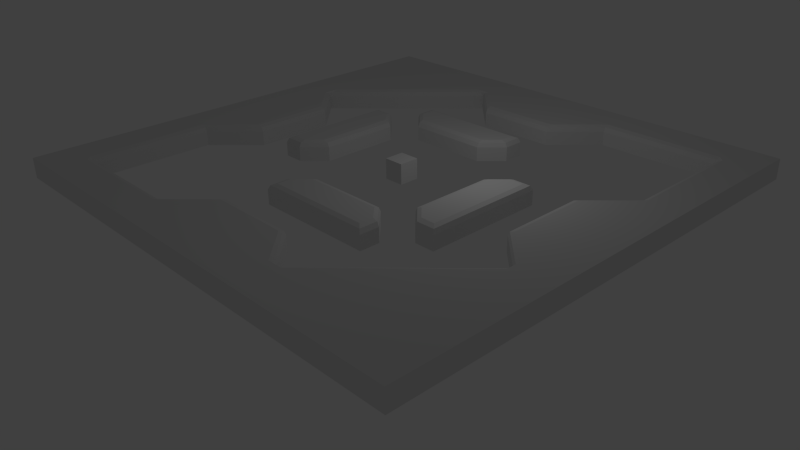 # Source: obstacles_01_final_after_bevel.blend  (saved by Blender 2.70.2; exported with 4.5.12 LTS)
import bpy
from mathutils import Matrix  # noqa: F401  (used for matrix-valued properties, if any)

bpy.ops.wm.read_factory_settings(use_empty=True)
scene = bpy.context.scene
scene.name = 'Scene'

# ---- collections
col_collection_1 = bpy.data.collections.new('Collection 1'); scene.collection.children.link(col_collection_1)

# ---- world
world_world = bpy.data.worlds.new('World'); scene.world = world_world
world_world.color = (0.05088, 0.05088, 0.05088)
world_world.use_sun_shadow = False
world_world.sun_shadow_jitter_overblur = 0.0
world_world.cycles.sampling_method = 'MANUAL'
world_world.cycles.sample_map_resolution = 256

# ---- cameras
cam_camera = bpy.data.cameras.new('Camera')
cam_camera.clip_end = 100.0
cam_camera.lens = 35.0
cam_camera.sensor_width = 32.0
cam_camera.sensor_height = 18.0
cam_camera.ortho_scale = 7.314
cam_camera.dof.focus_distance = 0.0
cam_camera.dof.aperture_fstop = 128.0

# ---- lights
light_lamp = bpy.data.lights.new('Lamp', 'POINT')
light_lamp.transmission_factor = 0.0
light_lamp.cutoff_distance = 30.0
light_lamp.energy = 100.0
light_lamp.shadow_buffer_clip_start = 1.001
light_lamp.shadow_soft_size = 1.0
light_lamp.shadow_maximum_resolution = 0.006
light_lamp.use_absolute_resolution = True
light_lamp.cycles.use_multiple_importance_sampling = False

# ---- meshes
me_grid = bpy.data.meshes.new('Grid')
me_grid.from_pydata([(-12.0, -12.0, 0.0), (-10.0, -12.0, 0.0), (-8.0, -12.0, 0.0), (-6.0, -12.0, 0.0), (-4.0, -12.0, 0.0), (-2.0, -12.0, 0.0), (3.576e-07, -12.0, 0.0), (2.0, -12.0, 0.0), (4.0, -12.0, 0.0), (6.0, -12.0, 0.0), (8.0, -12.0, 0.0), (10.0, -12.0, 0.0), (12.0, -12.0, 0.0), (-12.0, -10.0, 0.0), (-10.0, -10.0, 0.0), (-8.0, -10.0, 0.0), (-6.0, -10.0, 0.0), (12.0, -10.0, 0.0), (-12.0, -8.0, 0.0), (-10.0, -8.0, 0.0), (12.0, -8.0, 0.0), (-12.0, -6.0, 0.0), (-10.0, -6.0, 0.0), (12.0, -6.0, 0.0), (-12.0, -4.0, 0.0), (12.0, -4.0, 0.0), (-12.0, -2.0, 0.0), (12.0, -2.0, 0.0), (-12.0, 3.576e-07, 0.0), (12.0, 3.576e-07, 0.0), (-12.0, 2.0, 0.0), (12.0, 2.0, 0.0), (-12.0, 4.0, 0.0), (12.0, 4.0, 0.0), (-12.0, 6.0, 0.0), (10.0, 6.0, 0.0), (12.0, 6.0, 0.0), (-12.0, 8.0, 0.0), (10.0, 8.0, 0.0), (12.0, 8.0, 0.0), (-12.0, 10.0, 0.0), (6.0, 10.0, 0.0), (8.0, 10.0, 0.0), (10.0, 10.0, 0.0), (12.0, 10.0, 0.0), (-12.0, 12.0, 0.0), (-10.0, 12.0, 0.0), (-8.0, 12.0, 0.0), (-6.0, 12.0, 0.0), (-4.0, 12.0, 0.0), (-2.0, 12.0, 0.0), (3.576e-07, 12.0, 0.0), (2.0, 12.0, 0.0), (4.0, 12.0, 0.0), (6.0, 12.0, 0.0), (8.0, 12.0, 0.0), (10.0, 12.0, 0.0), (12.0, 12.0, 0.0), (4.0, -10.0, 0.0), (-4.0, -10.0, 0.0), (-2.0, -8.0, 0.0), (0.0, -8.0, 0.0), (2.0, -8.0, 0.0), (6.0, -8.0, 0.0), (8.0, -6.0, 0.0), (4.0, -6.0, 0.0), (2.0, -6.0, 0.0), (0.0, -6.0, 0.0), (-2.0, -6.0, 0.0), (-10.0, -4.0, 0.0), (0.0, -4.0, 0.0), (2.0, -4.0, 0.0), (6.0, -4.0, 0.0), (10.0, -4.0, 0.0), (8.0, -2.0, 0.0), (6.0, -2.0, 0.0), (4.0, -2.0, 0.0), (-6.0, -2.0, 0.0), (-8.0, -2.0, 0.0), (-8.0, 0.0, 0.0), (-6.0, 0.0, 0.0), (-4.0, 0.0, 0.0), (4.0, 0.0, 0.0), (6.0, 0.0, 0.0), (8.0, 0.0, 0.0), (8.0, 2.0, 0.0), (6.0, 2.0, 0.0), (-4.0, 2.0, 0.0), (-6.0, 2.0, 0.0), (-8.0, 2.0, 0.0), (-10.0, 4.0, 0.0), (-6.0, 4.0, 0.0), (-2.0, 4.0, 0.0), (0.0, 4.0, 0.0), (10.0, 4.0, 0.0), (2.0, 6.0, 0.0), (0.0, 6.0, 0.0), (-2.0, 6.0, 0.0), (-4.0, 6.0, 0.0), (-8.0, 6.0, 0.0), (-6.0, 8.0, 0.0), (-2.0, 8.0, 0.0), (0.0, 8.0, 0.0), (2.0, 8.0, 0.0), (4.0, 10.0, 0.0), (-4.0, 10.0, 0.0), (-3.0, 4.0, 0.0), (-3.0, 6.0, 0.0), (-4.0, 5.0, 0.0), (3.0, -6.0, 0.0), (-1.0, -6.0, 0.0), (-2.0, -5.0, 0.0), (-1.0, -4.0, 0.0), (4.0, -5.0, 0.0), (3.0, -4.0, 0.0), (5.0, -4.0, 0.0), (6.0, -3.0, 0.0), (4.0, -3.0, 0.0), (-5.0, -2.0, 0.0), (-6.0, -1.0, 0.0), (-4.0, -1.0, 0.0), (6.0, 1.0, 0.0), (5.0, 2.0, 0.0), (4.0, 1.0, 0.0), (-6.0, 3.0, 0.0), (-4.0, 3.0, 0.0), (-5.0, 4.0, 0.0), (1.0, 4.0, 0.0), (2.0, 5.0, 0.0), (1.0, 6.0, 0.0), (0.5, 0.0, 0.0), (-0.5, 0.0, 0.0), (0.0, 0.5, 0.0), (0.5, 0.5, 0.0), (-0.5, 0.5, 0.0), (0.0, -0.5, 0.0), (0.5, -0.5, 0.0), (-0.5, -0.5, 0.0), (-12.0, -12.0, 1.0), (-10.0, -12.0, 1.0), (-8.0, -12.0, 1.0), (-6.0, -12.0, 1.0), (-4.0, -12.0, 1.0), (-2.0, -12.0, 1.0), (3.576e-07, -12.0, 1.0), (2.0, -12.0, 1.0), (4.0, -12.0, 1.0), (6.0, -12.0, 1.0), (8.0, -12.0, 1.0), (10.0, -12.0, 1.0), (12.0, -12.0, 1.0), (-12.0, -10.0, 1.0), (12.0, -10.0, 1.0), (-12.0, -8.0, 1.0), (12.0, -8.0, 1.0), (-12.0, -6.0, 1.0), (12.0, -6.0, 1.0), (-12.0, -4.0, 1.0), (12.0, -4.0, 1.0), (-12.0, -2.0, 1.0), (12.0, -2.0, 1.0), (-12.0, 3.576e-07, 1.0), (12.0, 3.576e-07, 1.0), (-12.0, 2.0, 1.0), (12.0, 2.0, 1.0), (-12.0, 4.0, 1.0), (12.0, 4.0, 1.0), (-12.0, 6.0, 1.0), (12.0, 6.0, 1.0), (-12.0, 8.0, 1.0), (12.0, 8.0, 1.0), (-12.0, 10.0, 1.0), (12.0, 10.0, 1.0), (-12.0, 12.0, 1.0), (-10.0, 12.0, 1.0), (-8.0, 12.0, 1.0), (-6.0, 12.0, 1.0), (-4.0, 12.0, 1.0), (-2.0, 12.0, 1.0), (3.576e-07, 12.0, 1.0), (2.0, 12.0, 1.0), (4.0, 12.0, 1.0), (6.0, 12.0, 1.0), (8.0, 12.0, 1.0), (10.0, 12.0, 1.0), (12.0, 12.0, 1.0), (10.0, -10.0, 1.0), (8.0, -10.0, 1.0), (6.0, -10.0, 1.0), (2.0, -10.0, 1.0), (0.0, -10.0, 1.0), (-2.0, -10.0, 1.0), (8.0, -8.0, 1.0), (10.0, -8.0, 1.0), (10.0, -6.0, 1.0), (10.0, -2.0, 1.0), (-10.0, -2.0, 1.0), (-10.0, 0.0, 1.0), (0.0, 0.0, 1.0), (10.0, 0.0, 1.0), (10.0, 2.0, 1.0), (-10.0, 2.0, 1.0), (-10.0, 6.0, 1.0), (-10.0, 8.0, 1.0), (-8.0, 8.0, 1.0), (2.0, 10.0, 1.0), (0.0, 10.0, 1.0), (-2.0, 10.0, 1.0), (-6.0, 10.0, 1.0), (-8.0, 10.0, 1.0), (-10.0, 10.0, 1.0), (-2.0, 5.0, 1.0), (-3.0, 5.0, 1.0), (0.0, -5.0, 1.0), (2.0, -5.0, 1.0), (5.0, -2.0, 1.0), (-5.0, 0.0, 1.0), (5.0, 0.0, 1.0), (-5.0, 2.0, 1.0), (0.0, 5.0, 1.0), (-1.0, -5.0, 1.0), (3.0, -5.0, 1.0), (5.0, -3.0, 1.0), (-5.0, -1.0, 1.0), (5.0, 1.0, 1.0), (-5.0, 3.0, 1.0), (1.0, 5.0, 1.0), (0.5, 0.0, 1.0), (-0.5, 0.0, 1.0), (0.0, 0.5, 1.0), (0.5, 0.5, 1.0), (-0.5, 0.5, 1.0), (0.0, -0.5, 1.0), (0.5, -0.5, 1.0), (-0.5, -0.5, 1.0), (-7.0, 7.0, 0.0), (7.0, -7.0, 0.0), (-10.0, -10.3, 1.0), (-10.0, -10.0, 0.7027), (-10.3, -10.0, 1.0), (-10.21, -10.21, 1.0), (-10.0, -10.09, 0.9129), (-10.09, -10.0, 0.9129), (-8.0, -10.0, 0.7027), (-8.0, -10.3, 1.0), (-8.0, -10.09, 0.9129), (-6.0, -10.0, 0.7027), (-6.0, -10.3, 1.0), (-6.0, -10.09, 0.9129), (-10.3, -8.0, 1.0), (-10.0, -8.0, 0.7027), (-10.09, -8.0, 0.9129), (-10.3, -6.0, 1.0), (-10.0, -6.0, 0.7027), (-10.09, -6.0, 0.9129), (10.3, 6.0, 1.0), (10.0, 6.0, 0.7027), (10.09, 6.0, 0.9129), (10.0, 8.0, 0.7027), (10.3, 8.0, 1.0), (10.09, 8.0, 0.9129), (6.0, 10.0, 0.7027), (6.0, 10.3, 1.0), (6.0, 10.09, 0.9129), (8.0, 10.3, 1.0), (8.0, 10.0, 0.7027), (8.0, 10.09, 0.9129), (10.0, 10.0, 0.7027), (10.3, 10.0, 1.0), (10.21, 10.21, 1.0), (10.0, 10.3, 1.0), (10.09, 10.0, 0.9129), (10.0, 10.09, 0.9129), (4.42, -10.0, 1.0), (4.0, -10.0, 0.7027), (3.662, -10.0, 1.0), (4.0, -10.3, 1.0), (4.167, -9.956, 0.9129), (3.858, -9.957, 0.9129), (-3.662, -10.0, 1.0), (-4.0, -10.0, 0.7027), (-4.0, -10.3, 1.0), (-3.858, -9.957, 0.9129), (-4.0, -10.09, 0.9129), (-2.0, -8.338, 1.0), (-2.0, -8.0, 0.7027), (-2.0, -8.099, 0.9129), (0.0, -8.0, 0.7027), (0.0, -8.338, 1.0), (0.0, -8.099, 0.9129), (2.0, -8.338, 1.0), (2.0, -8.0, 0.7027), (2.0, -8.099, 0.9129), (6.0, -8.0, 0.7027), (6.0, -8.42, 1.0), (6.42, -8.0, 1.0), (5.956, -8.167, 0.9129), (6.167, -7.956, 0.9129), (8.0, -6.0, 0.7027), (8.0, -6.42, 1.0), (8.42, -6.0, 1.0), (7.956, -6.167, 0.9129), (8.167, -5.956, 0.9129), (3.662, -5.703, 1.0), (4.0, -6.0, 0.7027), (3.901, -5.913, 0.9129), (2.0, -6.0, 0.7027), (2.0, -5.703, 1.0), (2.0, -5.913, 0.9129), (0.0, -5.703, 1.0), (0.0, -6.0, 0.7027), (0.0, -5.913, 0.9129), (-2.0, -6.0, 0.7027), (-1.662, -5.703, 1.0), (-1.901, -5.913, 0.9129), (-10.0, -4.0, 0.7027), (-10.0, -3.662, 1.0), (-10.3, -4.0, 1.0), (-9.957, -3.858, 0.9129), (-10.09, -4.0, 0.9129), (0.0, -4.0, 0.7027), (0.0, -4.338, 1.0), (0.0, -4.099, 0.9129), (2.0, -4.338, 1.0), (2.0, -4.0, 0.7027), (2.0, -4.099, 0.9129), (6.0, -4.0, 0.7027), (5.703, -3.662, 1.0), (5.913, -3.901, 0.9129), (10.0, -3.662, 1.0), (10.0, -4.0, 0.7027), (10.0, -4.42, 1.0), (10.3, -4.0, 1.0), (9.957, -3.858, 0.9129), (9.956, -4.167, 0.9129), (8.0, -2.0, 0.7027), (8.338, -2.0, 1.0), (8.099, -2.0, 0.9129), (5.703, -2.0, 1.0), (6.0, -2.0, 0.7027), (5.913, -2.0, 0.9129), (4.0, -2.0, 0.7027), (4.338, -2.0, 1.0), (4.099, -2.0, 0.9129), (-6.0, -2.0, 0.7027), (-5.703, -1.662, 1.0), (-5.913, -1.901, 0.9129), (-8.0, -2.0, 0.7027), (-8.338, -2.0, 1.0), (-8.099, -2.0, 0.9129), (-8.338, 0.0, 1.0), (-8.0, 0.0, 0.7027), (-8.099, 0.0, 0.9129), (-6.0, 0.0, 0.7027), (-5.703, 0.0, 1.0), (-5.913, 0.0, 0.9129), (-4.338, 0.0, 1.0), (-4.0, 0.0, 0.7027), (-4.099, 0.0, 0.9129), (4.338, 0.0, 1.0), (4.0, 0.0, 0.7027), (4.099, 0.0, 0.9129), (6.0, 0.0, 0.7027), (5.703, 0.0, 1.0), (5.913, 0.0, 0.9129), (8.338, 0.0, 1.0), (8.0, 0.0, 0.7027), (8.099, 0.0, 0.9129), (8.0, 2.0, 0.7027), (8.338, 2.0, 1.0), (8.099, 2.0, 0.9129), (5.703, 1.662, 1.0), (6.0, 2.0, 0.7027), (5.913, 1.901, 0.9129), (-4.0, 2.0, 0.7027), (-4.338, 2.0, 1.0), (-4.099, 2.0, 0.9129), (-5.703, 2.0, 1.0), (-6.0, 2.0, 0.7027), (-5.913, 2.0, 0.9129), (-8.0, 2.0, 0.7027), (-8.338, 2.0, 1.0), (-8.099, 2.0, 0.9129), (-10.0, 3.662, 1.0), (-10.0, 4.0, 0.7027), (-10.0, 4.42, 1.0), (-10.3, 4.0, 1.0), (-9.957, 3.858, 0.9129), (-9.956, 4.167, 0.9129), (-5.703, 3.662, 1.0), (-6.0, 4.0, 0.7027), (-5.913, 3.901, 0.9129), (-2.0, 4.338, 1.0), (-2.0, 4.0, 0.7027), (-2.0, 4.099, 0.9129), (0.0, 4.0, 0.7027), (0.0, 4.338, 1.0), (0.0, 4.099, 0.9129), (10.0, 4.0, 0.7027), (10.0, 3.662, 1.0), (10.3, 4.0, 1.0), (9.957, 3.858, 0.9129), (10.09, 4.0, 0.9129), (2.0, 6.0, 0.7027), (1.662, 5.703, 1.0), (1.901, 5.913, 0.9129), (0.0, 5.703, 1.0), (0.0, 6.0, 0.7027), (0.0, 5.913, 0.9129), (-2.0, 5.703, 1.0), (-2.0, 6.0, 0.7027), (-2.0, 5.913, 0.9129), (-3.662, 5.703, 1.0), (-4.0, 6.0, 0.7027), (-3.901, 5.913, 0.9129), (-8.42, 6.0, 1.0), (-8.0, 6.0, 0.7027), (-8.0, 6.42, 1.0), (-8.167, 5.956, 0.9129), (-7.956, 6.167, 0.9129), (-6.42, 8.0, 1.0), (-6.0, 8.0, 0.7027), (-6.0, 8.42, 1.0), (-6.167, 7.956, 0.9129), (-5.956, 8.167, 0.9129), (-2.0, 8.0, 0.7027), (-2.0, 8.338, 1.0), (-2.0, 8.099, 0.9129), (0.0, 8.338, 1.0), (0.0, 8.0, 0.7027), (0.0, 8.099, 0.9129), (2.0, 8.338, 1.0), (2.0, 8.0, 0.7027), (2.0, 8.099, 0.9129), (3.662, 10.0, 1.0), (4.0, 10.0, 0.7027), (4.0, 10.3, 1.0), (3.858, 9.957, 0.9129), (4.0, 10.09, 0.9129), (-4.0, 10.0, 0.7027), (-3.662, 10.0, 1.0), (-4.0, 10.3, 1.0), (-4.42, 10.0, 1.0), (-3.858, 9.957, 0.9129), (-4.167, 9.956, 0.9129), (-3.0, 4.0, 0.7027), (-3.0, 4.338, 1.0), (-3.0, 4.099, 0.9129), (-3.0, 5.703, 1.0), (-3.0, 6.0, 0.7027), (-3.0, 5.913, 0.9129), (-3.662, 5.0, 1.0), (-4.0, 5.0, 0.7027), (-3.901, 5.0, 0.9129), (3.0, -6.0, 0.7027), (3.0, -5.703, 1.0), (3.0, -5.913, 0.9129), (-1.0, -5.703, 1.0), (-1.0, -6.0, 0.7027), (-1.0, -5.913, 0.9129), (-2.0, -5.0, 0.7027), (-1.662, -5.0, 1.0), (-1.901, -5.0, 0.9129), (-1.0, -4.338, 1.0), (-1.0, -4.0, 0.7027), (-1.0, -4.099, 0.9129), (3.662, -5.0, 1.0), (4.0, -5.0, 0.7027), (3.901, -5.0, 0.9129), (3.0, -4.0, 0.7027), (3.0, -4.338, 1.0), (3.0, -4.099, 0.9129), (5.0, -4.0, 0.7027), (5.0, -3.662, 1.0), (5.0, -3.901, 0.9129), (6.0, -3.0, 0.7027), (5.703, -3.0, 1.0), (5.913, -3.0, 0.9129), (4.338, -3.0, 1.0), (4.0, -3.0, 0.7027), (4.099, -3.0, 0.9129), (-5.0, -1.662, 1.0), (-5.0, -2.0, 0.7027), (-5.0, -1.901, 0.9129), (-6.0, -1.0, 0.7027), (-5.703, -1.0, 1.0), (-5.913, -1.0, 0.9129), (-4.0, -1.0, 0.7027), (-4.338, -1.0, 1.0), (-4.099, -1.0, 0.9129), (5.703, 1.0, 1.0), (6.0, 1.0, 0.7027), (5.913, 1.0, 0.9129), (5.0, 1.662, 1.0), (5.0, 2.0, 0.7027), (5.0, 1.901, 0.9129), (4.0, 1.0, 0.7027), (4.338, 1.0, 1.0), (4.099, 1.0, 0.9129), (-6.0, 3.0, 0.7027), (-5.703, 3.0, 1.0), (-5.913, 3.0, 0.9129), (-4.338, 3.0, 1.0), (-4.0, 3.0, 0.7027), (-4.099, 3.0, 0.9129), (-5.0, 4.0, 0.7027), (-5.0, 3.662, 1.0), (-5.0, 3.901, 0.9129), (1.0, 4.338, 1.0), (1.0, 4.0, 0.7027), (1.0, 4.099, 0.9129), (2.0, 5.0, 0.7027), (1.662, 5.0, 1.0), (1.901, 5.0, 0.9129), (1.0, 6.0, 0.7027), (1.0, 5.703, 1.0), (1.0, 5.913, 0.9129), (-7.0, 7.0, 0.7027), (-7.21, 7.21, 1.0), (-7.062, 7.062, 0.9129), (7.21, -7.21, 1.0), (7.0, -7.0, 0.7027), (7.062, -7.062, 0.9129)], [], [(49, 48, 176, 177), (189, 275, 290), (473, 222, 478), (134, 131, 228, 231), (196, 348, 350, 197), (473, 327, 476, 222), (222, 476, 338, 215), (381, 201, 197, 350), (139, 140, 244, 237), (365, 199, 200, 369), (12, 17, 152, 150), (21, 18, 153, 155), (129, 96, 407, 514), (29, 31, 164, 162), (28, 26, 159, 161), (101, 102, 429, 425), (208, 422, 442), (485, 223, 216, 354), (39, 44, 172, 170), (56, 55, 183, 184), (47, 46, 174, 175), (223, 481, 488), (225, 502, 506), (300, 194, 331), (455, 303, 466, 221), (497, 224, 493), (106, 92, 393, 445), (0, 1, 139, 138), (3, 4, 142, 141), (132, 134, 231, 229), (116, 75, 339, 475), (8, 9, 147, 146), (2, 3, 141, 140), (11, 12, 150, 149), (5, 6, 144, 143), (10, 11, 149, 148), (359, 217, 224, 497), (89, 90, 384, 380), (26, 24, 157, 159), (212, 211, 409, 448), (426, 428, 206, 207), (33, 36, 168, 166), (32, 30, 163, 165), (201, 381, 383), (309, 307, 214, 323, 321, 213), (115, 72, 326, 472), (396, 508, 226, 219), (54, 53, 181, 182), (45, 40, 171, 173), (57, 56, 184, 185), (221, 466, 470), (188, 187, 192, 295, 294), (130, 133, 230, 227), (151, 239, 249, 153), (157, 317, 316, 196, 159), (223, 488, 356, 216), (135, 136, 233, 232), (369, 200, 399), (446, 392, 211, 212), (17, 20, 154, 152), (218, 375, 502, 225), (30, 28, 161, 163), (219, 226, 515, 406), (428, 431, 205, 206), (40, 37, 169, 171), (37, 34, 167, 169), (165, 386, 385, 202, 167), (478, 222, 215, 342), (52, 51, 179, 180), (262, 264, 183, 182), (44, 57, 185, 172), (128, 95, 403, 511), (55, 54, 182, 183), (226, 508, 512), (273, 188, 294), (15, 14, 238, 243), (151, 138, 240, 239), (16, 15, 243, 246), (138, 139, 237, 240), (19, 22, 253, 250), (38, 35, 256, 258), (43, 38, 258, 267), (436, 262, 182, 181), (42, 43, 267, 265), (184, 270, 269, 185), (60, 59, 280, 285), (61, 60, 285, 287), (146, 147, 188, 273, 276), (145, 146, 276, 275, 189), (295, 192, 520), (186, 193, 192), (192, 299, 520), (73, 64, 298, 330), (71, 70, 320, 324), (113, 114, 469, 467), (192, 193, 194, 300, 299), (74, 73, 330, 335), (363, 217, 359, 342, 215, 338), (78, 79, 351, 347), (120, 81, 357, 487), (234, 232, 198, 228), (85, 84, 366, 368), (86, 122, 494, 372), (90, 99, 416, 384), (94, 85, 368, 398), (96, 97, 410, 407), (93, 127, 509, 395), (107, 98, 413, 449), (204, 417, 518), (104, 435, 432, 103), (426, 207, 440), (235, 100, 421, 517), (203, 204, 210), (69, 78, 347, 315), (420, 204, 518), (163, 201, 383, 386, 165), (105, 101, 425, 439), (100, 105, 439, 421), (205, 434, 436, 181, 180), (98, 108, 452, 413), (108, 106, 445, 452), (392, 396, 219, 406, 409, 211), (112, 111, 460, 464), (111, 68, 312, 460), (110, 67, 310, 458), (114, 71, 324, 469), (67, 66, 306, 310), (65, 113, 467, 304), (82, 76, 341, 360), (194, 156, 158, 332, 331), (375, 218, 377, 354, 216, 356), (119, 77, 344, 484), (122, 123, 496, 494), (217, 363, 490, 224), (83, 121, 491, 362), (118, 120, 487, 482), (91, 124, 499, 390), (124, 88, 378, 499), (377, 218, 225, 500), (97, 107, 449, 410), (200, 164, 166, 400, 399), (127, 128, 511, 509), (117, 115, 472, 479), (307, 455, 221, 214), (75, 83, 362, 339), (232, 233, 227, 198), (62, 61, 287, 291), (228, 198, 229, 231), (88, 80, 353, 378), (84, 74, 335, 366), (198, 227, 230, 229), (79, 89, 380, 351), (81, 87, 374, 357), (46, 45, 173, 174), (224, 490, 371, 493), (461, 220, 463), (451, 212, 448, 412), (220, 213, 321, 463), (31, 33, 166, 164), (25, 27, 160, 158), (22, 69, 315, 253), (24, 21, 155, 157), (76, 117, 479, 341), (13, 0, 138, 151), (214, 221, 470, 323), (141, 142, 281, 247), (133, 132, 229, 230), (131, 137, 234, 228), (329, 332, 158, 160, 195), (64, 236, 521, 298), (125, 126, 505, 503), (51, 50, 178, 179), (87, 125, 503, 374), (48, 47, 175, 176), (269, 268, 172, 185), (92, 93, 395, 393), (99, 235, 517, 416), (36, 39, 170, 168), (102, 103, 432, 429), (27, 29, 162, 160), (500, 225, 506, 389), (20, 23, 156, 154), (137, 135, 232, 234), (9, 10, 148, 147), (6, 7, 145, 144), (18, 13, 151, 153), (1, 2, 140, 139), (7, 8, 146, 145), (4, 5, 143, 142), (80, 119, 484, 353), (313, 457, 220, 461), (121, 86, 372, 491), (457, 309, 213, 220), (142, 143, 191, 279, 281), (53, 52, 180, 181), (50, 49, 177, 178), (72, 116, 475, 326), (104, 41, 261, 435), (68, 110, 458, 312), (35, 94, 398, 256), (34, 32, 165, 167), (23, 25, 158, 156), (226, 512, 404, 515), (77, 118, 482, 344), (345, 481, 223, 485), (66, 109, 454, 306), (123, 82, 360, 496), (136, 130, 227, 233), (70, 112, 464, 320), (189, 290, 288, 190), (155, 252, 317, 157), (153, 249, 252, 155), (59, 16, 246, 280), (191, 190, 288, 284), (143, 144, 190, 191), (144, 145, 189, 190), (63, 58, 274, 293), (279, 191, 284), (147, 148, 187, 188), (148, 149, 186, 187), (150, 152, 186), (186, 152, 154, 193), (193, 154, 156, 194), (255, 168, 170, 259), (329, 195, 336), (196, 316, 348), (199, 365, 336, 195), (159, 196, 197, 161), (195, 160, 162, 199), (161, 197, 201, 163), (199, 162, 164, 200), (126, 91, 390, 505), (95, 129, 514, 403), (202, 385, 415), (259, 170, 172, 268), (167, 202, 203, 169), (169, 203, 210, 171), (171, 210, 173), (210, 209, 175, 174), (209, 208, 176, 175), (446, 212, 451), (208, 442, 441, 177, 176), (207, 206, 179, 178), (206, 205, 180, 179), (441, 440, 207, 178, 177), (41, 42, 265, 261), (264, 270, 184, 183), (400, 166, 168, 255), (205, 431, 434), (58, 62, 291, 274), (140, 141, 247, 244), (202, 415, 417, 204, 203), (210, 174, 173), (204, 420, 422, 208, 209), (204, 209, 210), (109, 65, 304, 454), (149, 150, 186), (236, 63, 293, 521), (187, 186, 192), (241, 238, 242), (237, 241, 242, 239), (240, 237, 239), (270, 268, 269), (271, 268, 270, 272), (267, 271, 272), (277, 274, 278), (273, 277, 278, 275), (276, 273, 275), (282, 280, 283), (279, 282, 283, 281), (296, 294, 295, 297), (293, 296, 297), (301, 299, 300, 302), (298, 301, 302), (318, 316, 317, 319), (315, 318, 319), (333, 330, 334), (329, 333, 334, 331), (332, 329, 331), (387, 384, 388), (383, 387, 388, 385), (386, 383, 385), (401, 399, 400, 402), (398, 401, 402), (418, 416, 419), (415, 418, 419, 417), (423, 421, 424), (420, 423, 424, 422), (437, 435, 438), (434, 437, 438, 436), (442, 440, 441), (443, 440, 442, 444), (439, 443, 444), (243, 238, 241, 245), (245, 241, 237, 244), (246, 243, 245, 248), (248, 245, 244, 247), (238, 250, 251, 242), (242, 251, 249, 239), (250, 253, 254, 251), (251, 254, 252, 249), (255, 259, 260, 257), (257, 260, 258, 256), (264, 262, 263, 266), (266, 263, 261, 265), (259, 268, 271, 260), (260, 271, 267, 258), (270, 264, 266, 272), (272, 266, 265, 267), (284, 288, 289, 286), (286, 289, 287, 285), (454, 304, 305, 456), (456, 305, 303, 455), (457, 313, 314, 459), (459, 314, 312, 458), (460, 312, 314, 462), (462, 314, 313, 461), (463, 321, 322, 465), (465, 322, 320, 464), (466, 303, 305, 468), (468, 305, 304, 467), (472, 326, 328, 474), (474, 328, 327, 473), (475, 339, 340, 477), (477, 340, 338, 476), (481, 345, 346, 483), (483, 346, 344, 482), (350, 348, 349, 352), (352, 349, 347, 351), (484, 344, 346, 486), (486, 346, 345, 485), (368, 366, 367, 370), (370, 367, 365, 369), (490, 363, 364, 492), (492, 364, 362, 491), (496, 360, 361, 498), (498, 361, 359, 497), (499, 378, 379, 501), (501, 379, 377, 500), (502, 375, 376, 504), (504, 376, 374, 503), (505, 390, 391, 507), (507, 391, 389, 506), (445, 393, 394, 447), (447, 394, 392, 446), (511, 403, 405, 513), (513, 405, 404, 512), (514, 407, 408, 516), (516, 408, 406, 515), (407, 410, 411, 408), (408, 411, 409, 406), (448, 409, 411, 450), (450, 411, 410, 449), (425, 429, 430, 427), (427, 430, 428, 426), (431, 428, 430, 433), (433, 430, 429, 432), (315, 347, 349, 318), (318, 349, 348, 316), (383, 381, 382, 387), (387, 382, 380, 384), (517, 421, 423, 519), (519, 423, 420, 518), (384, 416, 418, 388), (388, 418, 415, 385), (439, 425, 427, 443), (443, 427, 426, 440), (421, 439, 444, 424), (424, 444, 442, 422), (432, 435, 437, 433), (433, 437, 434, 431), (449, 413, 414, 450), (450, 414, 412, 448), (451, 412, 414, 453), (453, 414, 413, 452), (446, 451, 453, 447), (447, 453, 452, 445), (455, 307, 308, 456), (456, 308, 306, 454), (458, 310, 311, 459), (459, 311, 309, 457), (469, 324, 325, 471), (471, 325, 323, 470), (476, 327, 328, 477), (477, 328, 326, 475), (478, 342, 343, 480), (480, 343, 341, 479), (485, 354, 355, 486), (486, 355, 353, 484), (487, 357, 358, 489), (489, 358, 356, 488), (491, 372, 373, 492), (492, 373, 371, 490), (493, 371, 373, 495), (495, 373, 372, 494), (500, 389, 391, 501), (501, 391, 390, 499), (508, 396, 397, 510), (510, 397, 395, 509), (515, 404, 405, 516), (516, 405, 403, 514), (503, 505, 507, 504), (504, 507, 506, 502), (509, 511, 513, 510), (510, 513, 512, 508), (497, 493, 495, 498), (498, 495, 494, 496), (479, 472, 474, 480), (480, 474, 473, 478), (470, 466, 468, 471), (471, 468, 467, 469), (461, 463, 465, 462), (462, 465, 464, 460), (279, 284, 286, 282), (282, 286, 285, 280), (273, 294, 296, 277), (277, 296, 293, 274), (329, 336, 337, 333), (333, 337, 335, 330), (520, 299, 301, 522), (522, 301, 298, 521), (290, 275, 278, 292), (292, 278, 274, 291), (300, 331, 334, 302), (302, 334, 330, 298), (369, 399, 401, 370), (370, 401, 398, 368), (288, 290, 292, 289), (289, 292, 291, 287), (310, 306, 308, 311), (311, 308, 307, 309), (321, 323, 325, 322), (322, 325, 324, 320), (482, 487, 489, 483), (483, 489, 488, 481), (396, 392, 394, 397), (397, 394, 393, 395), (375, 356, 358, 376), (376, 358, 357, 374), (378, 353, 355, 379), (379, 355, 354, 377), (351, 380, 382, 352), (352, 382, 381, 350), (360, 341, 343, 361), (361, 343, 342, 359), (363, 338, 340, 364), (364, 340, 339, 362), (366, 335, 337, 367), (367, 337, 336, 365), (280, 246, 248, 283), (283, 248, 247, 281), (253, 315, 319, 254), (254, 319, 317, 252), (400, 255, 257, 402), (402, 257, 256, 398), (262, 436, 438, 263), (263, 438, 435, 261), (518, 417, 419, 519), (519, 419, 416, 517), (521, 293, 297, 522), (522, 297, 295, 520), (14, 19, 250, 238)])
_k = set([(0, 138), (12, 150), (14, 15), (14, 19), (15, 16), (16, 59), (19, 22), (22, 69), (35, 38), (35, 94), (38, 43), (41, 42), (41, 104), (42, 43), (45, 173), (57, 185), (58, 62), (58, 63), (59, 60), (60, 61), (61, 62), (63, 236), (64, 73), (64, 236), (65, 109), (65, 113), (66, 67), (66, 109), (67, 110), (68, 110), (68, 111), (69, 78), (70, 71), (70, 112), (71, 114), (72, 115), (72, 116), (73, 74), (74, 84), (75, 83), (75, 116), (76, 82), (76, 117), (77, 118), (77, 119), (78, 79), (79, 89), (80, 88), (80, 119), (81, 87), (81, 120), (82, 123), (83, 121), (84, 85), (85, 94), (86, 121), (86, 122), (87, 125), (88, 124), (89, 90), (90, 99), (91, 124), (91, 126), (92, 93), (92, 106), (93, 127), (95, 128), (95, 129), (96, 97), (96, 129), (97, 107), (98, 107), (98, 108), (99, 235), (100, 105), (100, 235), (101, 102), (101, 105), (102, 103), (103, 104), (106, 108), (111, 112), (113, 114), (115, 117), (118, 120), (122, 123), (125, 126), (127, 128), (130, 133), (130, 136), (131, 134), (131, 137), (132, 133), (132, 134), (133, 230), (134, 231), (135, 136), (135, 137), (136, 233), (137, 234), (138, 139), (138, 151), (139, 140), (140, 141), (141, 142), (142, 143), (143, 144), (144, 145), (145, 146), (146, 147), (147, 148), (148, 149), (149, 150), (150, 152), (151, 153), (152, 154), (153, 155), (154, 156), (155, 157), (156, 158), (157, 159), (158, 160), (159, 161), (160, 162), (161, 163), (162, 164), (163, 165), (164, 166), (165, 167), (166, 168), (167, 169), (168, 170), (169, 171), (170, 172), (171, 173), (172, 185), (173, 174), (174, 175), (175, 176), (176, 177), (177, 178), (178, 179), (179, 180), (180, 181), (181, 182), (182, 183), (183, 184), (184, 185), (227, 230), (227, 233), (228, 231), (228, 234), (229, 230), (229, 231), (232, 233), (232, 234), (237, 244), (238, 243), (238, 250), (239, 249), (243, 246), (244, 247), (246, 280), (247, 281), (249, 252), (250, 253), (252, 317), (253, 315), (255, 259), (255, 400), (256, 258), (256, 398), (258, 267), (259, 268), (261, 265), (261, 435), (262, 264), (262, 436), (264, 270), (265, 267), (273, 294), (274, 291), (274, 293), (275, 290), (279, 284), (280, 285), (284, 288), (285, 287), (287, 291), (288, 290), (293, 521), (295, 520), (298, 330), (298, 521), (299, 520), (300, 331), (303, 455), (303, 466), (304, 454), (304, 467), (306, 310), (306, 454), (307, 309), (307, 455), (309, 457), (310, 458), (312, 458), (312, 460), (313, 457), (313, 461), (315, 347), (316, 348), (320, 324), (320, 464), (321, 323), (321, 463), (323, 470), (324, 469), (326, 472), (326, 475), (327, 473), (327, 476), (329, 336), (330, 335), (335, 366), (336, 365), (338, 363), (338, 476), (339, 362), (339, 475), (341, 360), (341, 479), (342, 359), (342, 478), (344, 482), (344, 484), (345, 481), (345, 485), (347, 351), (348, 350), (350, 381), (351, 380), (353, 378), (353, 484), (354, 377), (354, 485), (356, 375), (356, 488), (357, 374), (357, 487), (359, 497), (360, 496), (362, 491), (363, 490), (365, 369), (366, 368), (368, 398), (369, 399), (371, 490), (371, 493), (372, 491), (372, 494), (374, 503), (375, 502), (377, 500), (378, 499), (380, 384), (381, 383), (384, 416), (385, 415), (389, 500), (389, 506), (390, 499), (390, 505), (392, 396), (392, 446), (393, 395), (393, 445), (395, 509), (396, 508), (403, 511), (403, 514), (404, 512), (404, 515), (406, 409), (406, 515), (407, 410), (407, 514), (409, 448), (410, 449), (412, 448), (412, 451), (413, 449), (413, 452), (416, 517), (417, 518), (420, 518), (421, 439), (421, 517), (422, 442), (425, 429), (425, 439), (426, 428), (426, 440), (428, 431), (429, 432), (431, 434), (432, 435), (445, 452), (446, 451), (460, 464), (461, 463), (466, 470), (467, 469), (472, 479), (473, 478), (481, 488), (482, 487), (493, 497), (494, 496), (502, 506), (503, 505), (508, 512), (509, 511)])
me_grid.attributes.new('sharp_edge', 'BOOLEAN', 'EDGE').data.foreach_set('value', [ (min(e.vertices), max(e.vertices)) in _k for e in me_grid.edges])
_uv = me_grid.uv_layers.new(name='UVMap')
_uv.uv.foreach_set('vector', [0.509, 0.5576, 0.5524, 0.601, 0.5307, 0.6227, 0.4873, 0.5793, 0.09237, 0.3071, 0.09237, 0.2561, 0.1434, 0.3071, 0.06308, 0.8644, 0.08339, 0.8644, 0.08339, 0.8847, 0.2719, 0.5359, 0.2827, 0.5468, 0.261, 0.5685, 0.2502, 0.5576, 0.1141, 0.5966, 0.165, 0.5966, 0.165, 0.658, 0.1141, 0.658, 0.06308, 0.8644, 0.06308, 0.8428, 0.08339, 0.8428, 0.08339, 0.8644, 0.08339, 0.8644, 0.08339, 0.8428, 0.1141, 0.8428, 0.1141, 0.8644, 0.165, 0.7193, 0.1141, 0.7193, 0.1141, 0.658, 0.165, 0.658, 0.7445, 0.6609, 0.8059, 0.6609, 0.8059, 0.7131, 0.7445, 0.7131, 0.4542, 0.4125, 0.5052, 0.4125, 0.5052, 0.4739, 0.4542, 0.4739, 0.4125, 0.0003274, 0.4125, 0.06169, 0.3819, 0.06169, 0.3819, 0.0003276, 0.8362, 0.2674, 0.7748, 0.2674, 0.7748, 0.2367, 0.8362, 0.2368, 0.8434, 0.9997, 0.8127, 0.9997, 0.8127, 0.9781, 0.8434, 0.9781, 0.5973, 0.4125, 0.5973, 0.4739, 0.5666, 0.4739, 0.5666, 0.4125, 0.02202, 0.658, 0.02203, 0.5966, 0.05271, 0.5966, 0.05271, 0.658, 0.5979, 0.4739, 0.5979, 0.4125, 0.6195, 0.4125, 0.6195, 0.4739, 0.4873, 0.6661, 0.453, 0.7003, 0.453, 0.6318, 0.7135, 0.1042, 0.7135, 0.08266, 0.7441, 0.08266, 0.7441, 0.1042, 0.5834, 0.1483, 0.6174, 0.1994, 0.5919, 0.2164, 0.5578, 0.1654, 0.5973, 0.8764, 0.5359, 0.8763, 0.5359, 0.8457, 0.5973, 0.8457, 0.5958, 0.6444, 0.6391, 0.6878, 0.6174, 0.7095, 0.5741, 0.6661, 0.7135, 0.08266, 0.6932, 0.08266, 0.7135, 0.06236, 0.8362, 0.08266, 0.8362, 0.06236, 0.8565, 0.08266, 0.272, 0.1844, 0.3205, 0.1844, 0.3205, 0.2329, 0.8434, 0.7934, 0.8637, 0.7934, 0.8637, 0.8149, 0.8434, 0.8149, 0.2061, 0.8847, 0.2061, 0.8644, 0.2264, 0.8644, 0.7207, 0.877, 0.7513, 0.877, 0.7513, 0.8985, 0.7207, 0.8985, 0.6832, 0.6302, 0.7445, 0.6302, 0.7445, 0.6609, 0.6832, 0.6609, 0.8673, 0.6302, 0.9286, 0.6302, 0.9286, 0.6609, 0.8673, 0.6609, 0.2176, 0.5468, 0.2285, 0.5359, 0.2502, 0.5576, 0.2393, 0.5685, 0.08339, 0.803, 0.1141, 0.803, 0.1141, 0.8246, 0.08339, 0.8246, 0.0003274, 0.2458, 0.000328, 0.1844, 0.03101, 0.1844, 0.03101, 0.2458, 0.8059, 0.6302, 0.8673, 0.6302, 0.8673, 0.6609, 0.8059, 0.6609, 0.0003278, 0.06169, 0.0003274, 0.0003276, 0.03101, 0.0003274, 0.03101, 0.06169, 0.0003316, 0.4299, 0.0003302, 0.3685, 0.03101, 0.3685, 0.03101, 0.4299, 0.0003281, 0.123, 0.0003278, 0.06169, 0.03101, 0.06169, 0.03101, 0.123, 0.1754, 0.8847, 0.1754, 0.8644, 0.2061, 0.8644, 0.2061, 0.8847, 0.1971, 0.741, 0.1358, 0.8024, 0.1205, 0.7871, 0.1819, 0.7258, 0.02203, 0.5966, 0.02203, 0.5353, 0.05271, 0.5353, 0.05271, 0.5966, 0.7207, 0.9383, 0.7513, 0.9383, 0.7513, 0.9599, 0.7207, 0.9599, 0.639, 0.4739, 0.639, 0.4125, 0.69, 0.4125, 0.69, 0.4739, 0.5153, 0.04623, 0.5493, 0.09728, 0.5238, 0.1143, 0.4898, 0.06324, 0.02203, 0.7807, 0.02202, 0.7193, 0.05271, 0.7193, 0.05271, 0.7807, 0.1141, 0.7193, 0.165, 0.7193, 0.1141, 0.7703, 0.7513, 0.7934, 0.8127, 0.7934, 0.8127, 0.8149, 0.8127, 0.8352, 0.7513, 0.8352, 0.7513, 0.8149, 0.02202, 0.8644, 0.02202, 0.8337, 0.04359, 0.8337, 0.04359, 0.8644, 0.8127, 0.918, 0.8434, 0.918, 0.8434, 0.9383, 0.8127, 0.9383, 0.4745, 0.8763, 0.4132, 0.8763, 0.4132, 0.8456, 0.4746, 0.8456, 0.2068, 0.5353, 0.2068, 0.4739, 0.2374, 0.4739, 0.2374, 0.5353, 0.6586, 0.8764, 0.5973, 0.8764, 0.5973, 0.8457, 0.6586, 0.8457, 0.8434, 0.8149, 0.8637, 0.8149, 0.8434, 0.8352, 0.09237, 0.1844, 0.09237, 0.123, 0.1537, 0.123, 0.1537, 0.1715, 0.1408, 0.1844, 0.2176, 0.6118, 0.2068, 0.601, 0.2285, 0.5793, 0.2393, 0.5901, 0.7135, 0.2367, 0.7135, 0.1845, 0.7749, 0.1845, 0.7748, 0.2367, 0.05271, 0.5353, 0.1049, 0.5353, 0.1141, 0.5456, 0.1141, 0.5966, 0.05271, 0.5966, 0.7135, 0.08266, 0.7135, 0.06236, 0.7441, 0.06236, 0.7441, 0.08266, 0.2827, 0.6119, 0.2718, 0.6227, 0.2501, 0.601, 0.261, 0.5902, 0.4542, 0.4739, 0.5052, 0.4739, 0.5052, 0.5249, 0.7207, 0.918, 0.7513, 0.918, 0.7513, 0.9383, 0.7207, 0.9383, 0.4125, 0.06169, 0.4125, 0.123, 0.3819, 0.123, 0.3819, 0.06169, 0.8055, 0.08266, 0.8055, 0.06236, 0.8362, 0.06236, 0.8362, 0.08266, 0.02202, 0.7193, 0.02202, 0.658, 0.05271, 0.658, 0.05271, 0.7193, 0.8127, 0.9383, 0.8434, 0.9383, 0.8434, 0.9599, 0.8127, 0.9599, 0.639, 0.4125, 0.639, 0.3512, 0.69, 0.3512, 0.69, 0.4125, 0.2068, 0.4739, 0.2068, 0.4125, 0.2374, 0.4125, 0.2374, 0.4739, 0.2068, 0.4125, 0.2068, 0.3512, 0.2374, 0.3512, 0.2374, 0.4125, 0.2374, 0.2898, 0.2897, 0.2898, 0.2988, 0.3027, 0.2988, 0.3512, 0.2374, 0.3512, 0.08339, 0.8847, 0.08339, 0.8644, 0.1141, 0.8644, 0.1141, 0.8847, 0.782, 0.3512, 0.782, 0.4125, 0.7513, 0.4125, 0.7513, 0.3512, 0.4746, 0.7934, 0.5359, 0.7934, 0.5359, 0.8457, 0.4746, 0.8456, 0.6174, 0.1994, 0.6514, 0.2504, 0.6259, 0.2675, 0.5919, 0.2164, 0.4132, 0.0003274, 0.4439, 0.0003274, 0.4439, 0.02189, 0.4132, 0.02189, 0.5359, 0.8763, 0.4745, 0.8763, 0.4746, 0.8456, 0.5359, 0.8457, 0.8434, 0.9383, 0.8434, 0.918, 0.8637, 0.9383, 0.09237, 0.2329, 0.09237, 0.1844, 0.1408, 0.1844, 0.8059, 0.7529, 0.7445, 0.7529, 0.7445, 0.7314, 0.8059, 0.7314, 0.7135, 0.2367, 0.6521, 0.2367, 0.707, 0.1818, 0.7135, 0.1845, 0.8673, 0.7529, 0.8059, 0.7529, 0.8059, 0.7314, 0.8673, 0.7314, 0.6832, 0.6609, 0.7445, 0.6609, 0.7445, 0.7131, 0.7381, 0.7158, 0.7749, 0.1447, 0.8362, 0.1447, 0.8362, 0.1663, 0.7749, 0.1663, 0.4813, 0.2164, 0.4472, 0.1654, 0.4652, 0.1534, 0.4992, 0.2044, 0.5153, 0.2675, 0.4813, 0.2164, 0.4992, 0.2044, 0.5332, 0.2555, 0.4132, 0.7934, 0.4746, 0.7934, 0.4746, 0.8456, 0.4132, 0.8456, 0.536, 0.7536, 0.5973, 0.7536, 0.5973, 0.7752, 0.5359, 0.7752, 0.5973, 0.8457, 0.5973, 0.7934, 0.6037, 0.7908, 0.6586, 0.8457, 0.1754, 0.4515, 0.1141, 0.5129, 0.09882, 0.4977, 0.1602, 0.4363, 0.1844, 0.3685, 0.1844, 0.4298, 0.1628, 0.4298, 0.1628, 0.3685, 0.03101, 0.2458, 0.03101, 0.1844, 0.09237, 0.1844, 0.09237, 0.2329, 0.08325, 0.2458, 0.03101, 0.3071, 0.03101, 0.2458, 0.08325, 0.2458, 0.09237, 0.2561, 0.09237, 0.3071, 0.1537, 0.1715, 0.1537, 0.123, 0.178, 0.1473, 0.3205, 0.06169, 0.3205, 0.123, 0.2591, 0.123, 0.2591, 0.123, 0.2591, 0.1715, 0.2349, 0.1473, 0.2988, 0.2675, 0.2374, 0.2061, 0.2527, 0.1909, 0.314, 0.2522, 0.8127, 0.8763, 0.7513, 0.8763, 0.7513, 0.8547, 0.8127, 0.8547, 0.8958, 0.8366, 0.8651, 0.8673, 0.8498, 0.8521, 0.8805, 0.8214, 0.2591, 0.123, 0.3205, 0.123, 0.3205, 0.1844, 0.272, 0.1844, 0.2591, 0.1715, 0.4222, 0.3295, 0.4835, 0.2681, 0.4988, 0.2834, 0.4374, 0.3447, 0.1754, 0.8428, 0.1754, 0.8644, 0.1754, 0.8847, 0.1141, 0.8847, 0.1141, 0.8644, 0.1141, 0.8428, 0.2061, 0.5966, 0.2061, 0.658, 0.1845, 0.658, 0.1845, 0.5966, 0.7135, 0.0213, 0.7441, 0.0213, 0.7441, 0.04286, 0.7135, 0.04286, 0.2719, 0.5793, 0.261, 0.5902, 0.2502, 0.5793, 0.261, 0.5685, 0.4132, 0.4739, 0.4132, 0.4125, 0.4347, 0.4125, 0.4347, 0.4739, 0.2675, 0.8337, 0.2675, 0.8644, 0.2459, 0.8644, 0.2459, 0.8337, 0.3205, 0.2681, 0.3819, 0.3295, 0.3666, 0.3447, 0.3052, 0.2834, 0.4835, 0.5569, 0.4222, 0.4956, 0.4374, 0.4803, 0.4988, 0.5417, 0.8127, 0.9997, 0.7513, 0.9997, 0.7513, 0.9781, 0.8127, 0.9781, 0.8127, 0.877, 0.8434, 0.877, 0.8434, 0.8985, 0.8127, 0.8985, 0.7207, 0.9997, 0.69, 0.9997, 0.69, 0.9781, 0.7207, 0.9781, 0.3602, 0.4125, 0.3602, 0.3641, 0.3844, 0.3883, 0.6683, 0.2681, 0.6835, 0.2834, 0.6222, 0.3447, 0.6069, 0.3295, 0.639, 0.4739, 0.69, 0.4739, 0.69, 0.5249, 0.4132, 0.7528, 0.4132, 0.7094, 0.4348, 0.7094, 0.4347, 0.7528, 0.2988, 0.4125, 0.3602, 0.4125, 0.2988, 0.4739, 0.1358, 0.5136, 0.1971, 0.5749, 0.1819, 0.5902, 0.1205, 0.5288, 0.453, 0.7186, 0.4873, 0.7528, 0.453, 0.7528, 0.05271, 0.7193, 0.1141, 0.7193, 0.1141, 0.7703, 0.1049, 0.7807, 0.05271, 0.7807, 0.6683, 0.5569, 0.6069, 0.4956, 0.6222, 0.4803, 0.6835, 0.5417, 0.4132, 0.7094, 0.4133, 0.6226, 0.4348, 0.6226, 0.4348, 0.7094, 0.69, 0.3512, 0.69, 0.3002, 0.6991, 0.2898, 0.7513, 0.2898, 0.7513, 0.3512, 0.6593, 0.969, 0.6593, 0.9383, 0.6809, 0.9383, 0.6809, 0.969, 0.6683, 0.9166, 0.699, 0.8859, 0.7142, 0.9012, 0.6835, 0.9319, 0.7513, 0.918, 0.8127, 0.918, 0.8127, 0.9383, 0.8127, 0.9599, 0.7513, 0.9599, 0.7513, 0.9383, 0.699, 0.8673, 0.6683, 0.8366, 0.6835, 0.8214, 0.7142, 0.8521, 0.6593, 0.8149, 0.6593, 0.7843, 0.6809, 0.7843, 0.6809, 0.8149, 0.7207, 0.7536, 0.7513, 0.7536, 0.7513, 0.7751, 0.7207, 0.7751, 0.8434, 0.8763, 0.8127, 0.8763, 0.8127, 0.8547, 0.8434, 0.8547, 0.7513, 0.7536, 0.8127, 0.7536, 0.8127, 0.7751, 0.7513, 0.7751, 0.9047, 0.7843, 0.9047, 0.8149, 0.8832, 0.8149, 0.8832, 0.7843, 0.1754, 0.9258, 0.1141, 0.9258, 0.1141, 0.9042, 0.1754, 0.9042, 0.3205, 0.1844, 0.3819, 0.1844, 0.3819, 0.2458, 0.3296, 0.2458, 0.3205, 0.2329, 0.8055, 0.06236, 0.8055, 0.08266, 0.8055, 0.1042, 0.7441, 0.1042, 0.7441, 0.08266, 0.7441, 0.06236, 0.7135, 0.144, 0.6828, 0.144, 0.6828, 0.1225, 0.7135, 0.1225, 0.2585, 0.8861, 0.2278, 0.9168, 0.2126, 0.9015, 0.2432, 0.8708, 0.1754, 0.8644, 0.1754, 0.8428, 0.2061, 0.8428, 0.2061, 0.8644, 0.1754, 0.803, 0.2061, 0.803, 0.2061, 0.8246, 0.1754, 0.8246, 0.6611, 0.06097, 0.6918, 0.03029, 0.707, 0.04553, 0.6763, 0.07621, 0.8669, 0.144, 0.8362, 0.144, 0.8362, 0.1225, 0.8669, 0.1225, 0.8362, 0.144, 0.8055, 0.144, 0.8055, 0.1225, 0.8362, 0.1225, 0.8055, 0.1042, 0.8055, 0.08266, 0.8362, 0.08266, 0.8362, 0.1042, 0.7513, 0.9997, 0.7207, 0.9997, 0.7207, 0.9781, 0.7513, 0.9781, 0.5052, 0.4739, 0.5666, 0.4739, 0.5666, 0.5353, 0.5143, 0.5353, 0.5052, 0.5249, 0.8651, 0.8859, 0.8958, 0.9166, 0.8805, 0.9319, 0.8498, 0.9012, 0.06169, 0.9168, 0.03101, 0.8861, 0.04626, 0.8709, 0.07694, 0.9015, 0.8127, 0.7934, 0.8434, 0.7934, 0.8434, 0.8149, 0.8127, 0.8149, 0.1141, 0.803, 0.1754, 0.803, 0.1754, 0.8246, 0.1141, 0.8246, 0.261, 0.5902, 0.2501, 0.601, 0.2393, 0.5901, 0.2502, 0.5793, 0.1844, 0.3071, 0.1844, 0.3685, 0.1628, 0.3685, 0.1628, 0.3071, 0.261, 0.5685, 0.2502, 0.5793, 0.2393, 0.5685, 0.2502, 0.5576, 0.8055, 0.144, 0.7441, 0.144, 0.7441, 0.1225, 0.8055, 0.1225, 0.4132, 0.4125, 0.4132, 0.3512, 0.4347, 0.3512, 0.4347, 0.4125, 0.2502, 0.5793, 0.2393, 0.5901, 0.2285, 0.5793, 0.2393, 0.5685, 0.2061, 0.658, 0.2061, 0.7193, 0.1845, 0.7193, 0.1845, 0.658, 0.7441, 0.0213, 0.8055, 0.0213, 0.8055, 0.04286, 0.7441, 0.04286, 0.6391, 0.6878, 0.6825, 0.7312, 0.6608, 0.7529, 0.6174, 0.7095, 0.2061, 0.8644, 0.2061, 0.8428, 0.2264, 0.8428, 0.2264, 0.8644, 0.7004, 0.8149, 0.7207, 0.8149, 0.7207, 0.8352, 0.7004, 0.9383, 0.7207, 0.9383, 0.7207, 0.9599, 0.7004, 0.9599, 0.7207, 0.8149, 0.7513, 0.8149, 0.7513, 0.8352, 0.7207, 0.8352, 0.5973, 0.4739, 0.5973, 0.5353, 0.5666, 0.5353, 0.5666, 0.4739, 0.5973, 0.2898, 0.5973, 0.3512, 0.5666, 0.3512, 0.5666, 0.2898, 0.8362, 0.1447, 0.8976, 0.1447, 0.8976, 0.1663, 0.8362, 0.1663, 0.8975, 0.2675, 0.8362, 0.2674, 0.8362, 0.2368, 0.8976, 0.2368, 0.1141, 0.9258, 0.08339, 0.9258, 0.08339, 0.9042, 0.1141, 0.9042, 0.7135, 0.2674, 0.6521, 0.2674, 0.6521, 0.2367, 0.7135, 0.2367, 0.8127, 0.8149, 0.8434, 0.8149, 0.8434, 0.8352, 0.8127, 0.8352, 0.8673, 0.6609, 0.9286, 0.6609, 0.9286, 0.7131, 0.8673, 0.7131, 0.2068, 0.5576, 0.2176, 0.5468, 0.2393, 0.5685, 0.2285, 0.5793, 0.2827, 0.5468, 0.2936, 0.5576, 0.2719, 0.5793, 0.261, 0.5685, 0.5052, 0.3002, 0.5144, 0.2898, 0.5666, 0.2898, 0.5666, 0.3512, 0.5052, 0.3512, 0.2374, 0.2061, 0.2068, 0.1754, 0.222, 0.1602, 0.2527, 0.1909, 0.8579, 0.03029, 0.8886, 0.06097, 0.8733, 0.07622, 0.8426, 0.04554, 0.782, 0.4125, 0.782, 0.4739, 0.7513, 0.4739, 0.7513, 0.4125, 0.8055, 0.0213, 0.8362, 0.0213, 0.8362, 0.04286, 0.8055, 0.04286, 0.5524, 0.601, 0.5958, 0.6444, 0.5741, 0.6661, 0.5307, 0.6227, 0.5498, 0.2522, 0.5484, 0.2454, 0.5919, 0.2164, 0.6259, 0.2675, 0.7513, 0.877, 0.8127, 0.877, 0.8127, 0.8985, 0.7513, 0.8985, 0.3819, 0.3295, 0.4125, 0.3602, 0.3973, 0.3754, 0.3666, 0.3447, 0.5493, 0.09728, 0.5834, 0.1483, 0.5578, 0.1654, 0.5238, 0.1143, 0.5979, 0.4125, 0.5979, 0.3512, 0.6195, 0.3512, 0.6195, 0.4125, 0.5973, 0.3512, 0.5973, 0.4125, 0.5666, 0.4125, 0.5666, 0.3512, 0.8362, 0.1042, 0.8362, 0.08266, 0.8565, 0.08266, 0.8565, 0.1042, 0.4125, 0.123, 0.4125, 0.1844, 0.3819, 0.1844, 0.3819, 0.123, 0.2935, 0.601, 0.2827, 0.6119, 0.261, 0.5902, 0.2719, 0.5793, 0.000328, 0.1844, 0.0003281, 0.123, 0.03101, 0.123, 0.03101, 0.1844, 0.0003302, 0.3685, 0.0003287, 0.3071, 0.03101, 0.3071, 0.03101, 0.3685, 0.7748, 0.2674, 0.7135, 0.2674, 0.7135, 0.2367, 0.7748, 0.2367, 0.7445, 0.6302, 0.8059, 0.6302, 0.8059, 0.6609, 0.7445, 0.6609, 0.0003287, 0.3071, 0.0003274, 0.2458, 0.03101, 0.2458, 0.03101, 0.3071, 0.0003328, 0.4912, 0.0003316, 0.4299, 0.03101, 0.4299, 0.03101, 0.4912, 0.7441, 0.144, 0.7135, 0.144, 0.7135, 0.1225, 0.7441, 0.1225, 0.7004, 0.7934, 0.7207, 0.7934, 0.7207, 0.8149, 0.7004, 0.8149, 0.2061, 0.803, 0.2368, 0.803, 0.2368, 0.8246, 0.2061, 0.8246, 0.7207, 0.7934, 0.7513, 0.7934, 0.7513, 0.8149, 0.7207, 0.8149, 0.03101, 0.4912, 0.03101, 0.4299, 0.09237, 0.4299, 0.09237, 0.4808, 0.08325, 0.4912, 0.782, 0.2898, 0.782, 0.3512, 0.7513, 0.3512, 0.7513, 0.2898, 0.782, 0.4739, 0.782, 0.5353, 0.7513, 0.5353, 0.7513, 0.4739, 0.05271, 0.803, 0.08339, 0.803, 0.08339, 0.8246, 0.05271, 0.8246, 0.4132, 0.7536, 0.4746, 0.7536, 0.4746, 0.7752, 0.4132, 0.7751, 0.69, 0.7536, 0.7207, 0.7536, 0.7207, 0.7751, 0.69, 0.7751, 0.4472, 0.1654, 0.4132, 0.1143, 0.4311, 0.1023, 0.4652, 0.1534, 0.2068, 0.3512, 0.2068, 0.2898, 0.2374, 0.2898, 0.2374, 0.3512, 0.4125, 0.1844, 0.4125, 0.2458, 0.3819, 0.2458, 0.3819, 0.1844, 0.8434, 0.9383, 0.8637, 0.9383, 0.8637, 0.9599, 0.8434, 0.9599, 0.6521, 0.1133, 0.6521, 0.08266, 0.6737, 0.08266, 0.6737, 0.1133, 0.6932, 0.1042, 0.6932, 0.08266, 0.7135, 0.08266, 0.7135, 0.1042, 0.8127, 0.7536, 0.8434, 0.7536, 0.8434, 0.7751, 0.8127, 0.7751, 0.2061, 0.9258, 0.1754, 0.9258, 0.1754, 0.9042, 0.2061, 0.9042, 0.2284, 0.6227, 0.2176, 0.6118, 0.2393, 0.5901, 0.2501, 0.601, 0.7513, 0.8763, 0.7207, 0.8763, 0.7207, 0.8547, 0.7513, 0.8547, 0.09237, 0.3071, 0.1434, 0.3071, 0.1434, 0.3685, 0.09237, 0.3685, 0.8362, 0.2368, 0.8362, 0.1845, 0.8976, 0.1845, 0.8976, 0.2368, 0.7748, 0.2367, 0.7749, 0.1845, 0.8362, 0.1845, 0.8362, 0.2368, 0.9286, 0.7529, 0.8673, 0.7529, 0.8673, 0.7314, 0.9286, 0.7314, 0.09237, 0.4299, 0.09237, 0.3685, 0.1434, 0.3685, 0.1434, 0.4298, 0.03101, 0.4299, 0.03101, 0.3685, 0.09237, 0.3685, 0.09237, 0.4299, 0.03101, 0.3685, 0.03101, 0.3071, 0.09237, 0.3071, 0.09237, 0.3685, 0.1754, 0.2061, 0.1141, 0.2675, 0.09882, 0.2522, 0.1602, 0.1909, 0.09237, 0.4808, 0.09237, 0.4299, 0.1434, 0.4298, 0.03101, 0.1844, 0.03101, 0.123, 0.09237, 0.123, 0.09237, 0.1844, 0.03101, 0.123, 0.03101, 0.06169, 0.09237, 0.06169, 0.09237, 0.123, 0.3819, 0.0003276, 0.3819, 0.06169, 0.3205, 0.06169, 0.3205, 0.06169, 0.3819, 0.06169, 0.3819, 0.123, 0.3205, 0.123, 0.3205, 0.123, 0.3819, 0.123, 0.3819, 0.1844, 0.3205, 0.1844, 0.4803, 0.1433, 0.5238, 0.1143, 0.5578, 0.1654, 0.5144, 0.1943, 0.5052, 0.3002, 0.5052, 0.3512, 0.4542, 0.3512, 0.1141, 0.5966, 0.1141, 0.5456, 0.165, 0.5966, 0.5052, 0.4125, 0.4542, 0.4125, 0.4542, 0.3512, 0.5052, 0.3512, 0.05271, 0.5966, 0.1141, 0.5966, 0.1141, 0.658, 0.05271, 0.658, 0.5052, 0.3512, 0.5666, 0.3512, 0.5666, 0.4125, 0.5052, 0.4125, 0.05271, 0.658, 0.1141, 0.658, 0.1141, 0.7193, 0.05271, 0.7193, 0.5052, 0.4125, 0.5666, 0.4125, 0.5666, 0.4739, 0.5052, 0.4739, 0.8975, 0.08266, 0.8975, 0.1133, 0.876, 0.1133, 0.876, 0.08266, 0.8741, 0.9997, 0.8434, 0.9997, 0.8434, 0.9781, 0.8741, 0.9781, 0.2988, 0.3512, 0.2988, 0.3027, 0.3473, 0.3512, 0.5144, 0.1943, 0.5578, 0.1654, 0.5919, 0.2164, 0.5484, 0.2454, 0.2374, 0.3512, 0.2988, 0.3512, 0.2988, 0.4125, 0.2374, 0.4125, 0.2374, 0.4125, 0.2988, 0.4125, 0.2988, 0.4739, 0.2374, 0.4739, 0.2374, 0.4739, 0.2988, 0.4739, 0.2374, 0.5353, 0.574, 0.7529, 0.5307, 0.7095, 0.5741, 0.6661, 0.6174, 0.7095, 0.5307, 0.7095, 0.4873, 0.6661, 0.5307, 0.6227, 0.5741, 0.6661, 0.7207, 0.918, 0.7207, 0.9383, 0.7004, 0.9383, 0.4873, 0.6661, 0.453, 0.6318, 0.4504, 0.6162, 0.4873, 0.5793, 0.5307, 0.6227, 0.69, 0.4739, 0.69, 0.4125, 0.7513, 0.4125, 0.7513, 0.4739, 0.69, 0.4125, 0.69, 0.3512, 0.7513, 0.3512, 0.7513, 0.4125, 0.6991, 0.5353, 0.69, 0.5249, 0.69, 0.4739, 0.7513, 0.4739, 0.7513, 0.5353, 0.4746, 0.7536, 0.536, 0.7536, 0.5359, 0.7752, 0.4746, 0.7752, 0.5359, 0.7934, 0.5973, 0.7934, 0.5973, 0.8457, 0.5359, 0.8457, 0.4463, 0.09222, 0.4898, 0.06324, 0.5238, 0.1143, 0.4803, 0.1433, 0.69, 0.3512, 0.639, 0.3512, 0.69, 0.3002, 0.1141, 0.2241, 0.1754, 0.2854, 0.1602, 0.3007, 0.09882, 0.2393, 0.8059, 0.6609, 0.8673, 0.6609, 0.8673, 0.7131, 0.8059, 0.7131, 0.2988, 0.3512, 0.3473, 0.3512, 0.3602, 0.3641, 0.3602, 0.4125, 0.2988, 0.4125, 0.574, 0.7529, 0.6174, 0.7095, 0.6608, 0.7529, 0.4873, 0.7528, 0.453, 0.7186, 0.453, 0.7003, 0.4873, 0.6661, 0.5307, 0.7095, 0.4873, 0.7528, 0.5307, 0.7095, 0.574, 0.7529, 0.8434, 0.7536, 0.8741, 0.7536, 0.8741, 0.7751, 0.8434, 0.7751, 0.03101, 0.06169, 0.03101, 0.0003274, 0.09237, 0.06169, 0.2061, 0.1754, 0.1754, 0.2061, 0.1602, 0.1909, 0.1909, 0.1602, 0.09237, 0.123, 0.09237, 0.06169, 0.1537, 0.123, 0.7445, 0.7209, 0.7445, 0.7222, 0.7277, 0.4488, 0.7445, 0.7131, 0.7445, 0.7209, 0.7277, 0.4488, 0.7354, 0.7222, 0.7381, 0.7158, 0.7445, 0.7131, 0.7354, 0.7222, 0.5973, 0.7843, 0.6064, 0.7843, 0.6038, 0.7843, 0.5704, 0.516, 0.6064, 0.7843, 0.5973, 0.7843, 0.5973, 0.783, 0.5973, 0.7752, 0.5704, 0.516, 0.5973, 0.783, 0.09465, 0.2416, 0.09237, 0.2458, 0.09453, 0.2493, 0.09237, 0.2329, 0.09465, 0.2416, 0.09453, 0.2493, 0.09237, 0.2562, 0.08325, 0.2458, 0.09237, 0.2329, 0.09237, 0.2562, 0.09453, 0.4877, 0.09237, 0.4912, 0.5092, 0.6067, 0.09237, 0.4808, 0.09453, 0.4877, 0.5092, 0.6067, 0.08325, 0.4912, 0.1515, 0.1886, 0.1408, 0.1844, 0.1537, 0.1715, 0.156, 0.1802, 0.1602, 0.1909, 0.1515, 0.1886, 0.156, 0.1802, 0.255, 0.1821, 0.2591, 0.1715, 0.272, 0.1844, 0.2633, 0.1867, 0.2527, 0.1909, 0.255, 0.1821, 0.2633, 0.1867, 0.5095, 0.3553, 0.908, 0.1754, 0.8976, 0.1754, 0.8976, 0.1741, 0.8976, 0.1663, 0.5095, 0.3553, 0.8976, 0.1741, 0.5031, 0.2933, 0.5052, 0.2898, 0.4106, 0.2636, 0.5052, 0.3002, 0.5031, 0.2933, 0.4106, 0.2636, 0.5052, 0.2769, 0.5144, 0.2898, 0.5052, 0.3002, 0.5052, 0.2769, 0.1162, 0.7772, 0.1141, 0.7807, 0.2087, 0.5394, 0.1141, 0.7703, 0.1162, 0.7772, 0.2087, 0.5394, 0.1141, 0.7936, 0.1049, 0.7807, 0.1141, 0.7703, 0.1141, 0.7936, 0.4682, 0.3139, 0.433, 0.08864, 0.4387, 0.09728, 0.4376, 0.09802, 0.4311, 0.1023, 0.4682, 0.3139, 0.4376, 0.09802, 0.356, 0.3489, 0.3666, 0.3447, 0.3643, 0.3535, 0.3473, 0.3512, 0.356, 0.3489, 0.3643, 0.3535, 0.3602, 0.3641, 0.4452, 0.714, 0.4348, 0.7094, 0.4426, 0.7049, 0.453, 0.7186, 0.4452, 0.714, 0.4426, 0.7049, 0.453, 0.7003, 0.6878, 0.2933, 0.69, 0.2898, 0.5529, 0.537, 0.69, 0.3002, 0.6878, 0.2933, 0.5529, 0.537, 0.6991, 0.2898, 0.4439, 0.6318, 0.4439, 0.6247, 0.4439, 0.6241, 0.5641, 0.5766, 0.4439, 0.6247, 0.4439, 0.6318, 0.4426, 0.6272, 0.4348, 0.6226, 0.5641, 0.5766, 0.4426, 0.6272, 0.8059, 0.7314, 0.7445, 0.7314, 0.7445, 0.7209, 0.8059, 0.7222, 0.8059, 0.7222, 0.7445, 0.7209, 0.7445, 0.7131, 0.8059, 0.7131, 0.8673, 0.7314, 0.8059, 0.7314, 0.8059, 0.7222, 0.8673, 0.7222, 0.8673, 0.7222, 0.8059, 0.7222, 0.8059, 0.7131, 0.8673, 0.7131, 0.7135, 0.1662, 0.7749, 0.1663, 0.7749, 0.1754, 0.7277, 0.4488, 0.7277, 0.4488, 0.7749, 0.1754, 0.7749, 0.1845, 0.7135, 0.1845, 0.7749, 0.1663, 0.8362, 0.1663, 0.8362, 0.1754, 0.7749, 0.1754, 0.7749, 0.1754, 0.8362, 0.1754, 0.8362, 0.1845, 0.7749, 0.1845, 0.4803, 0.1433, 0.5144, 0.1943, 0.5068, 0.1994, 0.4728, 0.1483, 0.4728, 0.1483, 0.5068, 0.1994, 0.4992, 0.2044, 0.4652, 0.1534, 0.5359, 0.7934, 0.4746, 0.7934, 0.4746, 0.7843, 0.5359, 0.7843, 0.5359, 0.7843, 0.4746, 0.7843, 0.4746, 0.7752, 0.5359, 0.7752, 0.5144, 0.1943, 0.5484, 0.2454, 0.5704, 0.516, 0.5068, 0.1994, 0.5068, 0.1994, 0.5704, 0.516, 0.5332, 0.2555, 0.4992, 0.2044, 0.5973, 0.7934, 0.5359, 0.7934, 0.5359, 0.7843, 0.5973, 0.783, 0.5973, 0.783, 0.5359, 0.7843, 0.5359, 0.7752, 0.5973, 0.7752, 0.1434, 0.4298, 0.1434, 0.3685, 0.1535, 0.3685, 0.153, 0.4307, 0.153, 0.4307, 0.1535, 0.3685, 0.1628, 0.3685, 0.1628, 0.4298, 0.8434, 0.7751, 0.8741, 0.7751, 0.8724, 0.7856, 0.8434, 0.7843, 0.8434, 0.7843, 0.8724, 0.7856, 0.8637, 0.7934, 0.8434, 0.7934, 0.7207, 0.7934, 0.7004, 0.7934, 0.6916, 0.7856, 0.7207, 0.7843, 0.7207, 0.7843, 0.6916, 0.7856, 0.69, 0.7751, 0.7207, 0.7751, 0.6809, 0.8149, 0.6809, 0.7843, 0.6916, 0.7856, 0.6907, 0.8158, 0.6907, 0.8158, 0.6916, 0.7856, 0.7004, 0.7934, 0.7004, 0.8149, 0.7207, 0.8352, 0.7513, 0.8352, 0.7513, 0.8454, 0.7198, 0.8449, 0.7198, 0.8449, 0.7513, 0.8454, 0.7513, 0.8547, 0.7207, 0.8547, 0.8637, 0.8149, 0.8637, 0.7934, 0.8724, 0.7856, 0.8733, 0.8158, 0.8733, 0.8158, 0.8724, 0.7856, 0.8832, 0.7843, 0.8832, 0.8149, 0.04359, 0.8644, 0.04359, 0.8337, 0.05432, 0.8351, 0.05346, 0.8653, 0.05346, 0.8653, 0.05432, 0.8351, 0.06308, 0.8428, 0.06308, 0.8644, 0.08339, 0.8246, 0.1141, 0.8246, 0.1141, 0.8337, 0.08339, 0.8337, 0.08339, 0.8337, 0.1141, 0.8337, 0.1141, 0.8428, 0.08339, 0.8428, 0.6932, 0.08266, 0.6932, 0.1042, 0.6844, 0.112, 0.6835, 0.08181, 0.6835, 0.08181, 0.6844, 0.112, 0.6737, 0.1133, 0.6737, 0.08266, 0.165, 0.658, 0.165, 0.5966, 0.1747, 0.5958, 0.1752, 0.658, 0.1752, 0.658, 0.1747, 0.5958, 0.1845, 0.5966, 0.1845, 0.658, 0.7135, 0.1225, 0.6828, 0.1225, 0.6844, 0.112, 0.7135, 0.1133, 0.7135, 0.1133, 0.6844, 0.112, 0.6932, 0.1042, 0.7135, 0.1042, 0.4347, 0.4739, 0.4347, 0.4125, 0.4441, 0.4125, 0.4446, 0.4747, 0.4446, 0.4747, 0.4441, 0.4125, 0.4542, 0.4125, 0.4542, 0.4739, 0.2061, 0.8428, 0.1754, 0.8428, 0.1754, 0.8337, 0.2061, 0.8337, 0.2061, 0.8337, 0.1754, 0.8337, 0.1754, 0.8246, 0.2061, 0.8246, 0.2061, 0.9042, 0.1754, 0.9042, 0.1754, 0.8949, 0.207, 0.8943, 0.207, 0.8943, 0.1754, 0.8949, 0.1754, 0.8847, 0.2061, 0.8847, 0.8362, 0.1225, 0.8055, 0.1225, 0.8055, 0.1133, 0.8362, 0.1133, 0.8362, 0.1133, 0.8055, 0.1133, 0.8055, 0.1042, 0.8362, 0.1042, 0.8362, 0.06236, 0.8055, 0.06236, 0.8055, 0.05217, 0.837, 0.05274, 0.837, 0.05274, 0.8055, 0.05217, 0.8055, 0.04286, 0.8362, 0.04286, 0.876, 0.08266, 0.876, 0.1133, 0.8653, 0.112, 0.8661, 0.08181, 0.8661, 0.08181, 0.8653, 0.112, 0.8565, 0.1042, 0.8565, 0.08266, 0.7207, 0.8985, 0.7513, 0.8985, 0.7513, 0.9078, 0.7198, 0.9084, 0.7198, 0.9084, 0.7513, 0.9078, 0.7513, 0.918, 0.7207, 0.918, 0.4132, 0.02189, 0.4439, 0.02189, 0.7636, 0.7332, 0.7574, 0.71, 0.7574, 0.71, 0.7636, 0.7332, 0.8637, 0.9599, 0.8637, 0.9383, 0.8434, 0.9781, 0.8127, 0.9781, 0.8127, 0.969, 0.8434, 0.969, 0.8434, 0.969, 0.8127, 0.969, 0.8127, 0.9599, 0.8434, 0.9599, 0.8127, 0.9781, 0.7513, 0.9781, 0.7513, 0.969, 0.8127, 0.969, 0.8127, 0.969, 0.7513, 0.969, 0.7513, 0.9599, 0.8127, 0.9599, 0.7207, 0.9599, 0.7513, 0.9599, 0.7513, 0.969, 0.7207, 0.969, 0.7207, 0.969, 0.7513, 0.969, 0.7513, 0.9781, 0.7207, 0.9781, 0.6195, 0.4739, 0.6195, 0.4125, 0.6288, 0.4125, 0.6294, 0.4747, 0.6294, 0.4747, 0.6288, 0.4125, 0.639, 0.4125, 0.639, 0.4739, 0.639, 0.3512, 0.639, 0.4125, 0.6288, 0.4125, 0.6294, 0.3503, 0.6294, 0.3503, 0.6288, 0.4125, 0.6195, 0.4125, 0.6195, 0.3512, 0.1205, 0.5288, 0.1819, 0.5902, 0.1747, 0.5958, 0.5095, 0.3553, 0.5095, 0.3553, 0.1747, 0.5958, 0.165, 0.5966, 0.1141, 0.5456, 0.1141, 0.7703, 0.165, 0.7193, 0.1747, 0.7202, 0.1162, 0.7772, 0.1162, 0.7772, 0.1747, 0.7202, 0.1819, 0.7258, 0.1205, 0.7871, 0.4347, 0.7528, 0.4348, 0.7094, 0.4452, 0.714, 0.4174, 0.5673, 0.4174, 0.5673, 0.4452, 0.714, 0.453, 0.7186, 0.453, 0.7528, 0.3052, 0.2834, 0.3666, 0.3447, 0.356, 0.3489, 0.2087, 0.5394, 0.2087, 0.5394, 0.356, 0.3489, 0.3473, 0.3512, 0.2988, 0.3027, 0.6835, 0.5417, 0.6222, 0.4803, 0.6294, 0.4747, 0.5641, 0.5766, 0.5641, 0.5766, 0.6294, 0.4747, 0.639, 0.4739, 0.69, 0.5249, 0.4348, 0.7094, 0.4348, 0.6226, 0.4426, 0.6272, 0.4426, 0.7049, 0.4426, 0.7049, 0.4426, 0.6272, 0.453, 0.6318, 0.453, 0.7003, 0.6222, 0.3447, 0.6835, 0.2834, 0.6878, 0.2933, 0.6294, 0.3503, 0.6294, 0.3503, 0.6878, 0.2933, 0.69, 0.3002, 0.639, 0.3512, 0.7207, 0.9781, 0.69, 0.9781, 0.6916, 0.9677, 0.7207, 0.969, 0.7207, 0.969, 0.6916, 0.9677, 0.7004, 0.9599, 0.7207, 0.9599, 0.7004, 0.9383, 0.7004, 0.9599, 0.6916, 0.9677, 0.6907, 0.9375, 0.6907, 0.9375, 0.6916, 0.9677, 0.6809, 0.969, 0.6809, 0.9383, 0.7207, 0.918, 0.7004, 0.9383, 0.6907, 0.9375, 0.7198, 0.9084, 0.7198, 0.9084, 0.6907, 0.9375, 0.6835, 0.9319, 0.7142, 0.9012, 0.8434, 0.7934, 0.8127, 0.7934, 0.8127, 0.7843, 0.8434, 0.7843, 0.8434, 0.7843, 0.8127, 0.7843, 0.8127, 0.7751, 0.8434, 0.7751, 0.7207, 0.7751, 0.7513, 0.7751, 0.7513, 0.7843, 0.7207, 0.7843, 0.7207, 0.7843, 0.7513, 0.7843, 0.7513, 0.7934, 0.7207, 0.7934, 0.8434, 0.8547, 0.8127, 0.8547, 0.8127, 0.8454, 0.8442, 0.8449, 0.8442, 0.8449, 0.8127, 0.8454, 0.8127, 0.8352, 0.8434, 0.8352, 0.08339, 0.8428, 0.06308, 0.8428, 0.05432, 0.8351, 0.08339, 0.8337, 0.08339, 0.8337, 0.05432, 0.8351, 0.05271, 0.8246, 0.08339, 0.8246, 0.08339, 0.8847, 0.1141, 0.8847, 0.1141, 0.8949, 0.08253, 0.8943, 0.08253, 0.8943, 0.1141, 0.8949, 0.1141, 0.9042, 0.08339, 0.9042, 0.7135, 0.1042, 0.7441, 0.1042, 0.7441, 0.1133, 0.7135, 0.1133, 0.7135, 0.1133, 0.7441, 0.1133, 0.7441, 0.1225, 0.7135, 0.1225, 0.7135, 0.04286, 0.7441, 0.04286, 0.7441, 0.05217, 0.7126, 0.05274, 0.7126, 0.05274, 0.7441, 0.05217, 0.7441, 0.06236, 0.7135, 0.06236, 0.2061, 0.8246, 0.2368, 0.8246, 0.2352, 0.8351, 0.2061, 0.8337, 0.2061, 0.8337, 0.2352, 0.8351, 0.2264, 0.8428, 0.2061, 0.8428, 0.2264, 0.8644, 0.2264, 0.8428, 0.2352, 0.8351, 0.236, 0.8653, 0.236, 0.8653, 0.2352, 0.8351, 0.2459, 0.8337, 0.2459, 0.8644, 0.8362, 0.1042, 0.8565, 0.1042, 0.8653, 0.112, 0.8362, 0.1133, 0.8362, 0.1133, 0.8653, 0.112, 0.8669, 0.1225, 0.8362, 0.1225, 0.8434, 0.918, 0.8127, 0.918, 0.8127, 0.9078, 0.8442, 0.9084, 0.8442, 0.9084, 0.8127, 0.9078, 0.8127, 0.8985, 0.8434, 0.8985, 0.8434, 0.9599, 0.8637, 0.9599, 0.7636, 0.7332, 0.8434, 0.969, 0.8434, 0.969, 0.7636, 0.7332, 0.8741, 0.9781, 0.8434, 0.9781, 0.8426, 0.04554, 0.8733, 0.07622, 0.8661, 0.08181, 0.837, 0.05274, 0.837, 0.05274, 0.8661, 0.08181, 0.8565, 0.08266, 0.8362, 0.06236, 0.8498, 0.9012, 0.8805, 0.9319, 0.7574, 0.71, 0.8442, 0.9084, 0.8442, 0.9084, 0.7574, 0.71, 0.8637, 0.9383, 0.8434, 0.918, 0.2061, 0.8847, 0.2264, 0.8644, 0.236, 0.8653, 0.207, 0.8943, 0.207, 0.8943, 0.236, 0.8653, 0.2432, 0.8708, 0.2126, 0.9015, 0.07694, 0.9015, 0.04626, 0.8709, 0.05346, 0.8653, 0.08253, 0.8943, 0.08253, 0.8943, 0.05346, 0.8653, 0.06308, 0.8644, 0.08339, 0.8847, 0.8434, 0.8352, 0.8637, 0.8149, 0.8733, 0.8158, 0.8442, 0.8449, 0.8442, 0.8449, 0.8733, 0.8158, 0.8805, 0.8214, 0.8498, 0.8521, 0.7004, 0.8149, 0.7207, 0.8352, 0.7198, 0.8449, 0.6907, 0.8158, 0.6907, 0.8158, 0.7198, 0.8449, 0.7142, 0.8521, 0.6835, 0.8214, 0.09237, 0.4808, 0.1434, 0.4298, 0.153, 0.4307, 0.09453, 0.4877, 0.09453, 0.4877, 0.153, 0.4307, 0.1602, 0.4363, 0.09882, 0.4977, 0.09237, 0.2329, 0.1408, 0.1844, 0.1515, 0.1886, 0.09465, 0.2416, 0.09465, 0.2416, 0.1515, 0.1886, 0.1602, 0.1909, 0.09882, 0.2522, 0.5052, 0.3002, 0.4542, 0.3512, 0.4446, 0.3503, 0.5031, 0.2933, 0.5031, 0.2933, 0.4446, 0.3503, 0.4374, 0.3447, 0.4988, 0.2834, 0.2349, 0.1473, 0.2591, 0.1715, 0.255, 0.1821, 0.2064, 0.1537, 0.2064, 0.1537, 0.255, 0.1821, 0.2527, 0.1909, 0.222, 0.1602, 0.1434, 0.3071, 0.09237, 0.2561, 0.09453, 0.2493, 0.153, 0.3063, 0.153, 0.3063, 0.09453, 0.2493, 0.09882, 0.2393, 0.1602, 0.3007, 0.272, 0.1844, 0.3205, 0.2329, 0.4106, 0.2636, 0.2633, 0.1867, 0.2633, 0.1867, 0.4106, 0.2636, 0.314, 0.2522, 0.2527, 0.1909, 0.4542, 0.4739, 0.5052, 0.5249, 0.4682, 0.3139, 0.4446, 0.4747, 0.4446, 0.4747, 0.4682, 0.3139, 0.4988, 0.5417, 0.4374, 0.4803, 0.1434, 0.3685, 0.1434, 0.3071, 0.153, 0.3063, 0.1535, 0.3685, 0.1535, 0.3685, 0.153, 0.3063, 0.1628, 0.3071, 0.1628, 0.3685, 0.7513, 0.7751, 0.8127, 0.7751, 0.8127, 0.7843, 0.7513, 0.7843, 0.7513, 0.7843, 0.8127, 0.7843, 0.8127, 0.7934, 0.7513, 0.7934, 0.7513, 0.8352, 0.8127, 0.8352, 0.8127, 0.8454, 0.7513, 0.8454, 0.7513, 0.8454, 0.8127, 0.8454, 0.8127, 0.8547, 0.7513, 0.8547, 0.6763, 0.07621, 0.707, 0.04553, 0.7126, 0.05274, 0.6835, 0.08181, 0.6835, 0.08181, 0.7126, 0.05274, 0.7135, 0.06236, 0.6932, 0.08266, 0.8127, 0.918, 0.7513, 0.918, 0.7513, 0.9078, 0.8127, 0.9078, 0.8127, 0.9078, 0.7513, 0.9078, 0.7513, 0.8985, 0.8127, 0.8985, 0.8055, 0.06236, 0.7441, 0.06236, 0.7441, 0.05217, 0.8055, 0.05217, 0.8055, 0.05217, 0.7441, 0.05217, 0.7441, 0.04286, 0.8055, 0.04286, 0.8055, 0.1225, 0.7441, 0.1225, 0.7441, 0.1133, 0.8055, 0.1133, 0.8055, 0.1133, 0.7441, 0.1133, 0.7441, 0.1042, 0.8055, 0.1042, 0.1845, 0.658, 0.1845, 0.7193, 0.1747, 0.7202, 0.1752, 0.658, 0.1752, 0.658, 0.1747, 0.7202, 0.165, 0.7193, 0.165, 0.658, 0.1754, 0.9042, 0.1141, 0.9042, 0.1141, 0.8949, 0.1754, 0.8949, 0.1754, 0.8949, 0.1141, 0.8949, 0.1141, 0.8847, 0.1754, 0.8847, 0.1754, 0.8428, 0.1141, 0.8428, 0.1141, 0.8337, 0.1754, 0.8337, 0.1754, 0.8337, 0.1141, 0.8337, 0.1141, 0.8246, 0.1754, 0.8246, 0.4347, 0.4125, 0.4347, 0.3512, 0.4446, 0.3503, 0.4441, 0.4125, 0.4441, 0.4125, 0.4446, 0.3503, 0.4542, 0.3512, 0.4542, 0.4125, 0.9286, 0.7314, 0.8673, 0.7314, 0.8673, 0.7222, 0.5092, 0.6067, 0.5092, 0.6067, 0.8673, 0.7222, 0.8673, 0.7131, 0.9286, 0.7131, 0.8362, 0.1663, 0.8976, 0.1663, 0.8976, 0.1741, 0.8362, 0.1754, 0.8362, 0.1754, 0.8976, 0.1741, 0.8976, 0.1845, 0.8362, 0.1845, 0.4463, 0.09222, 0.4803, 0.1433, 0.4728, 0.1483, 0.4376, 0.09802, 0.4376, 0.09802, 0.4728, 0.1483, 0.4652, 0.1534, 0.4311, 0.1023, 0.4746, 0.7934, 0.4132, 0.7934, 0.5529, 0.537, 0.4746, 0.7843, 0.4746, 0.7843, 0.5529, 0.537, 0.4132, 0.7751, 0.4746, 0.7752, 0.3844, 0.3883, 0.3602, 0.3641, 0.3643, 0.3535, 0.4174, 0.5673, 0.4174, 0.5673, 0.3643, 0.3535, 0.3666, 0.3447, 0.3973, 0.3754, 0.1909, 0.1602, 0.1602, 0.1909, 0.156, 0.1802, 0.2064, 0.1537, 0.2064, 0.1537, 0.156, 0.1802, 0.1537, 0.1715, 0.178, 0.1473, 0.7135, 0.1447, 0.7749, 0.1447, 0.7749, 0.1663, 0.7135, 0.1662])
me_grid.use_remesh_preserve_volume = False
me_grid.use_remesh_preserve_attributes = False
me_grid.use_mirror_vertex_groups = False
me_grid.update()

# ---- objects
ob_grid = bpy.data.objects.new('Grid', me_grid)
ob_lamp = bpy.data.objects.new('Lamp', light_lamp)
ob_camera = bpy.data.objects.new('Camera', cam_camera)

# ---- transforms, parenting, visibility, modifiers, constraints
ob_grid.location = (0.0, 0.0, 0.0)
ob_grid.lineart.crease_threshold = 0.0
_m = ob_grid.modifiers.new('EdgeSplit', 'EDGE_SPLIT')
_m.use_edge_angle = False
ob_lamp.location = (4.076, 1.005, 5.904)
ob_lamp.rotation_euler = (0.6503, 0.05522, 1.866)
ob_lamp.lock_rotations_4d = False
ob_lamp.empty_display_type = 'ARROWS'
ob_lamp.color = (0.0, 0.0, 0.0, 0.0)
ob_lamp.lineart.crease_threshold = 0.0
ob_camera.location = (26.92, -25.25, 15.99)
ob_camera.rotation_euler = (1.109, 0.01082, 0.8149)
ob_camera.lock_rotations_4d = False
ob_camera.empty_display_type = 'ARROWS'
ob_camera.color = (0.0, 0.0, 0.0, 0.0)
ob_camera.display_type = 'WIRE'
ob_camera.lineart.crease_threshold = 0.0

# ---- collection membership
col_collection_1.objects.link(ob_grid)
col_collection_1.objects.link(ob_lamp)
col_collection_1.objects.link(ob_camera)

# ---- scene / render settings (as saved in the file)
scene.camera = ob_camera
scene.frame_start = 1; scene.frame_end = 250; scene.frame_set(1)
scene.render.engine = 'BLENDER_EEVEE_NEXT'
scene.render.image_settings.color_mode = 'RGB'
scene.render.image_settings.compression = 90
scene.render.resolution_percentage = 50
scene.render.dither_intensity = 0.0
scene.render.bake_margin = 2
scene.render.bake_bias = 0.0
scene.cycles.use_denoising = False
scene.cycles.samples = 10
scene.cycles.sampling_pattern = 'TABULATED_SOBOL'
scene.cycles.light_sampling_threshold = 0.0
scene.cycles.use_adaptive_sampling = False
scene.cycles.use_light_tree = False
scene.cycles.blur_glossy = 0.0
scene.cycles.volume_bounces = 1
scene.cycles.pixel_filter_type = 'GAUSSIAN'
scene.cycles.sample_clamp_indirect = 0.0
scene.view_settings.view_transform = 'Standard'
bpy.context.view_layer.update()
